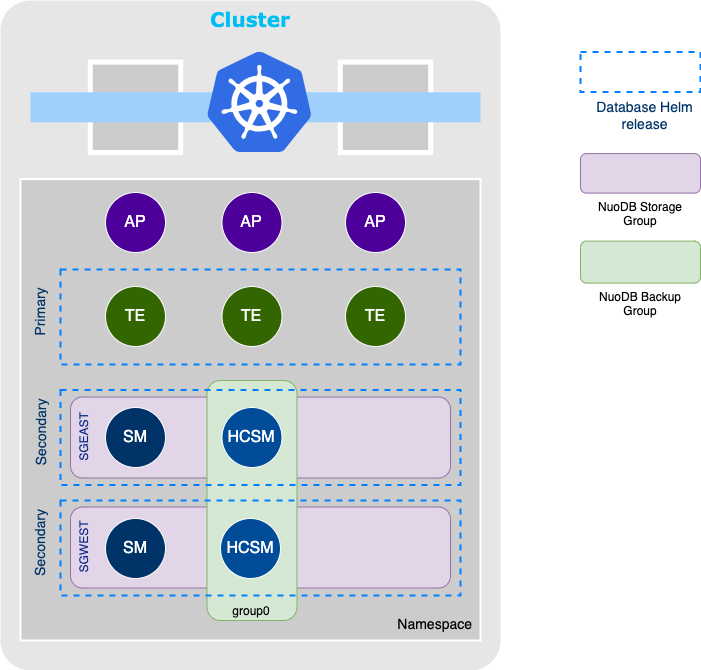

The diagram above was exported from draw.io. Its source (the exported page's mxGraphModel, read from the mxfile embedded in the PNG):
<mxGraphModel dx="1306" dy="775" grid="1" gridSize="10" guides="1" tooltips="1" connect="1" arrows="1" fold="1" page="1" pageScale="1" pageWidth="827" pageHeight="1169" math="0" shadow="0">
  <root>
    <mxCell id="0" />
    <mxCell id="1" parent="0" />
    <mxCell id="u9sjx6LlXM9_eb3AYODY-2" value="Cluster" style="rounded=1;whiteSpace=wrap;html=1;dashed=1;strokeColor=none;strokeWidth=2;fillColor=#E6E6E6;fontFamily=Verdana;fontSize=20;fontColor=#00BEF2;verticalAlign=top;fontStyle=1;spacing=2;arcSize=6;" parent="1" vertex="1">
      <mxGeometry x="50" y="40" width="500" height="670" as="geometry" />
    </mxCell>
    <mxCell id="kLE22Sdi6aQoTjzKpFwl-12" value="Namespace" style="whiteSpace=wrap;html=1;fillColor=#CCCCCC;strokeColor=#FFFFFF;strokeWidth=2;labelPosition=center;verticalLabelPosition=middle;align=right;verticalAlign=bottom;horizontal=1;spacingBottom=5;spacingRight=6;fontSize=14;" parent="1" vertex="1">
      <mxGeometry x="70" y="218.6" width="460" height="461.4" as="geometry" />
    </mxCell>
    <mxCell id="kLE22Sdi6aQoTjzKpFwl-4" value="Primary" style="whiteSpace=wrap;html=1;fillColor=none;strokeColor=#007FFF;strokeWidth=2;verticalAlign=bottom;spacingBottom=9;fontSize=14;align=center;spacingLeft=9;dashed=1;fontColor=#003366;horizontal=0;labelPosition=left;verticalLabelPosition=middle;" parent="1" vertex="1">
      <mxGeometry x="110" y="309" width="400" height="95" as="geometry" />
    </mxCell>
    <mxCell id="u9sjx6LlXM9_eb3AYODY-59" value="SGEAST" style="rounded=1;whiteSpace=wrap;html=1;horizontal=0;verticalAlign=top;fillColor=#e1d5e7;strokeColor=#9673a6;fontColor=#0C2A8A;" parent="1" vertex="1">
      <mxGeometry x="120" y="436.5" width="380" height="81" as="geometry" />
    </mxCell>
    <mxCell id="u9sjx6LlXM9_eb3AYODY-58" value="SGWEST" style="rounded=1;whiteSpace=wrap;html=1;horizontal=0;verticalAlign=top;fillColor=#e1d5e7;strokeColor=#9673a6;fontColor=#0C2A8A;" parent="1" vertex="1">
      <mxGeometry x="120" y="546.5" width="380" height="81" as="geometry" />
    </mxCell>
    <mxCell id="u9sjx6LlXM9_eb3AYODY-10" value="" style="whiteSpace=wrap;html=1;fillColor=#CCCCCC;strokeColor=#FFFFFF;strokeWidth=5;" parent="1" vertex="1">
      <mxGeometry x="139.8" y="101.6" width="90.4" height="90.4" as="geometry" />
    </mxCell>
    <mxCell id="u9sjx6LlXM9_eb3AYODY-11" value="" style="whiteSpace=wrap;html=1;fillColor=#CCCCCC;strokeColor=#FFFFFF;strokeWidth=5;" parent="1" vertex="1">
      <mxGeometry x="389.8" y="101.6" width="90.4" height="90.4" as="geometry" />
    </mxCell>
    <mxCell id="u9sjx6LlXM9_eb3AYODY-12" value="" style="whiteSpace=wrap;html=1;strokeColor=none;strokeWidth=5;fillColor=#9FD0FC;" parent="1" vertex="1">
      <mxGeometry x="80" y="131.8" width="450" height="30" as="geometry" />
    </mxCell>
    <mxCell id="u9sjx6LlXM9_eb3AYODY-13" value="" style="sketch=0;aspect=fixed;html=1;points=[];align=center;image;fontSize=12;image=img/lib/mscae/Kubernetes.svg;strokeColor=#FFFFFF;strokeWidth=5;fillColor=#CCCCCC;" parent="1" vertex="1">
      <mxGeometry x="257.08000000000004" y="91.6" width="104.58" height="100.4" as="geometry" />
    </mxCell>
    <mxCell id="u9sjx6LlXM9_eb3AYODY-14" value="TE" style="ellipse;whiteSpace=wrap;html=1;fontSize=16;fontColor=#FFFFFF;strokeColor=#FFFFFF;strokeWidth=1;fillColor=#336600;verticalAlign=middle;" parent="1" vertex="1">
      <mxGeometry x="155" y="326" width="60" height="60" as="geometry" />
    </mxCell>
    <mxCell id="u9sjx6LlXM9_eb3AYODY-16" value="AP" style="ellipse;whiteSpace=wrap;html=1;fontSize=16;fontColor=#FFFFFF;strokeColor=#FFFFFF;strokeWidth=1;fillColor=#4C0099;verticalAlign=middle;" parent="1" vertex="1">
      <mxGeometry x="155" y="232" width="60" height="60" as="geometry" />
    </mxCell>
    <mxCell id="u9sjx6LlXM9_eb3AYODY-47" value="AP" style="ellipse;whiteSpace=wrap;html=1;fontSize=16;fontColor=#FFFFFF;strokeColor=#FFFFFF;strokeWidth=1;fillColor=#4C0099;verticalAlign=middle;" parent="1" vertex="1">
      <mxGeometry x="271.49" y="232" width="60" height="60" as="geometry" />
    </mxCell>
    <mxCell id="u9sjx6LlXM9_eb3AYODY-48" value="AP" style="ellipse;whiteSpace=wrap;html=1;fontSize=16;fontColor=#FFFFFF;strokeColor=#FFFFFF;strokeWidth=1;fillColor=#4C0099;verticalAlign=middle;" parent="1" vertex="1">
      <mxGeometry x="395" y="232" width="60" height="60" as="geometry" />
    </mxCell>
    <mxCell id="u9sjx6LlXM9_eb3AYODY-49" value="TE" style="ellipse;whiteSpace=wrap;html=1;fontSize=16;fontColor=#FFFFFF;strokeColor=#FFFFFF;strokeWidth=1;fillColor=#336600;verticalAlign=middle;" parent="1" vertex="1">
      <mxGeometry x="271.49" y="326" width="60" height="60" as="geometry" />
    </mxCell>
    <mxCell id="u9sjx6LlXM9_eb3AYODY-50" value="TE" style="ellipse;whiteSpace=wrap;html=1;fontSize=16;fontColor=#FFFFFF;strokeColor=#FFFFFF;strokeWidth=1;fillColor=#336600;verticalAlign=middle;" parent="1" vertex="1">
      <mxGeometry x="395" y="326" width="60" height="60" as="geometry" />
    </mxCell>
    <mxCell id="u9sjx6LlXM9_eb3AYODY-54" value="SM" style="ellipse;whiteSpace=wrap;html=1;fontSize=16;fontColor=#FFFFFF;strokeColor=#FFFFFF;strokeWidth=1;fillColor=#003469;verticalAlign=middle;" parent="1" vertex="1">
      <mxGeometry x="155" y="558" width="60" height="60" as="geometry" />
    </mxCell>
    <mxCell id="u9sjx6LlXM9_eb3AYODY-60" value="SM" style="ellipse;whiteSpace=wrap;html=1;fontSize=16;fontColor=#FFFFFF;strokeColor=#FFFFFF;strokeWidth=1;fillColor=#003469;verticalAlign=middle;" parent="1" vertex="1">
      <mxGeometry x="155" y="447" width="60" height="60" as="geometry" />
    </mxCell>
    <mxCell id="kLE22Sdi6aQoTjzKpFwl-9" value="Database Helm&lt;br&gt;release" style="whiteSpace=wrap;html=1;fillColor=none;strokeColor=#007FFF;strokeWidth=2;verticalAlign=top;spacingBottom=9;fontSize=14;align=center;spacingLeft=9;dashed=1;fontColor=#003366;horizontal=1;labelPosition=center;verticalLabelPosition=bottom;" parent="1" vertex="1">
      <mxGeometry x="630" y="91.6" width="120" height="40" as="geometry" />
    </mxCell>
    <mxCell id="kLE22Sdi6aQoTjzKpFwl-10" value="NuoDB Storage Group" style="rounded=1;whiteSpace=wrap;html=1;fillColor=#e1d5e7;strokeColor=#9673a6;labelPosition=center;verticalLabelPosition=bottom;align=center;verticalAlign=top;" parent="1" vertex="1">
      <mxGeometry x="630" y="193.1" width="120" height="39.5" as="geometry" />
    </mxCell>
    <mxCell id="kLE22Sdi6aQoTjzKpFwl-11" value="NuoDB Backup Group" style="rounded=1;whiteSpace=wrap;html=1;fillColor=#d5e8d4;strokeColor=#82b366;labelPosition=center;verticalLabelPosition=bottom;align=center;verticalAlign=top;" parent="1" vertex="1">
      <mxGeometry x="630" y="280.6" width="120" height="42" as="geometry" />
    </mxCell>
    <mxCell id="jJVnyDSGKW6e3m4DHklk-2" value="group0" style="rounded=1;whiteSpace=wrap;html=1;horizontal=1;verticalAlign=bottom;fillColor=#d5e8d4;strokeColor=#82b366;" parent="1" vertex="1">
      <mxGeometry x="256.49" y="420" width="90" height="240" as="geometry" />
    </mxCell>
    <mxCell id="u9sjx6LlXM9_eb3AYODY-55" value="HCSM" style="ellipse;whiteSpace=wrap;html=1;fontSize=16;fontColor=#FFFFFF;strokeColor=#FFFFFF;strokeWidth=1;fillColor=#004C99;verticalAlign=middle;" parent="1" vertex="1">
      <mxGeometry x="270" y="558" width="60" height="60" as="geometry" />
    </mxCell>
    <mxCell id="u9sjx6LlXM9_eb3AYODY-61" value="HCSM" style="ellipse;whiteSpace=wrap;html=1;fontSize=16;fontColor=#FFFFFF;strokeColor=#FFFFFF;strokeWidth=1;fillColor=#004C99;verticalAlign=middle;" parent="1" vertex="1">
      <mxGeometry x="271.49" y="447" width="60" height="60" as="geometry" />
    </mxCell>
    <mxCell id="u9sjx6LlXM9_eb3AYODY-46" value="Secondary" style="whiteSpace=wrap;html=1;fillColor=none;strokeColor=#007FFF;strokeWidth=2;verticalAlign=bottom;spacingBottom=9;fontSize=14;align=center;spacingLeft=9;dashed=1;fontColor=#003366;horizontal=0;labelPosition=left;verticalLabelPosition=middle;" parent="1" vertex="1">
      <mxGeometry x="110" y="429.5" width="400" height="95" as="geometry" />
    </mxCell>
    <mxCell id="kLE22Sdi6aQoTjzKpFwl-5" value="Secondary" style="whiteSpace=wrap;html=1;fillColor=none;strokeColor=#007FFF;strokeWidth=2;verticalAlign=bottom;spacingBottom=9;fontSize=14;align=center;spacingLeft=9;dashed=1;fontColor=#003366;horizontal=0;labelPosition=left;verticalLabelPosition=middle;" parent="1" vertex="1">
      <mxGeometry x="110" y="540" width="400" height="95" as="geometry" />
    </mxCell>
  </root>
</mxGraphModel>